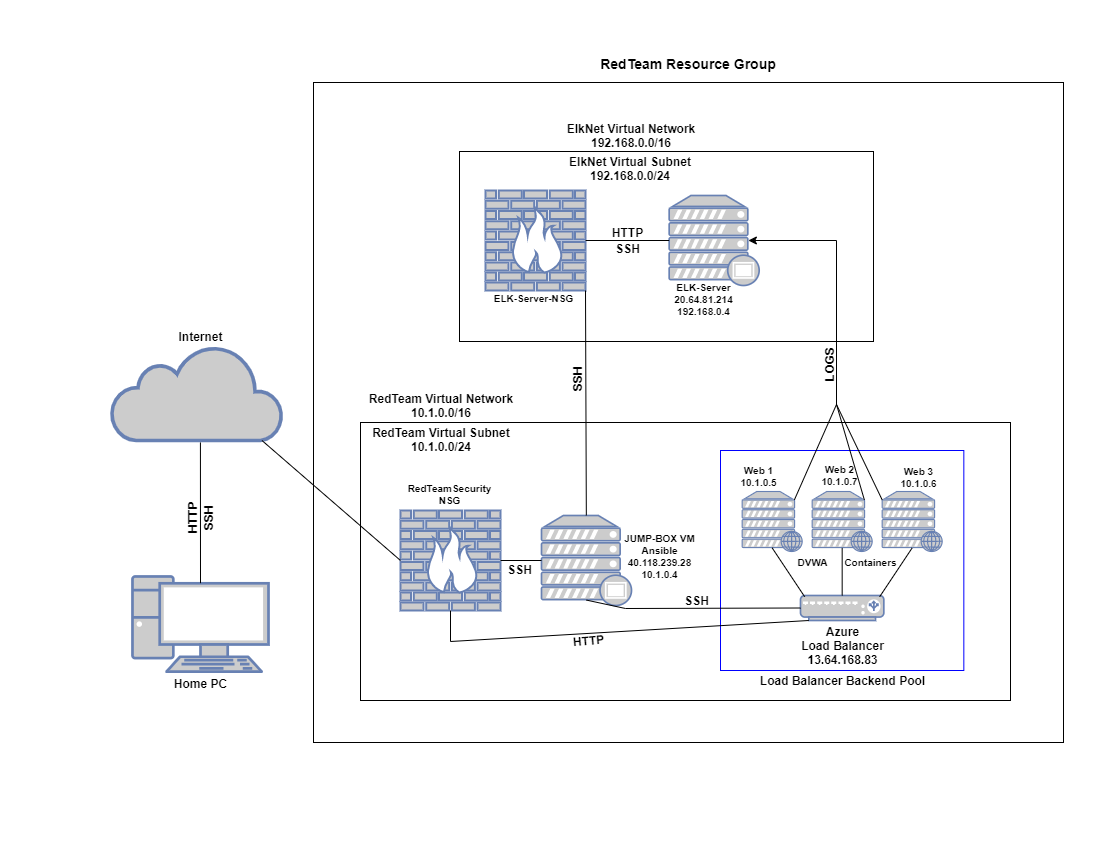

The diagram above was exported from draw.io. Its source (the exported page's mxGraphModel, read from the mxfile embedded in the PNG):
<mxGraphModel dx="1549" dy="814" grid="1" gridSize="1" guides="1" tooltips="1" connect="1" arrows="1" fold="1" page="1" pageScale="1" pageWidth="1100" pageHeight="850" math="0" shadow="0">
  <root>
    <mxCell id="0" />
    <mxCell id="1" parent="0" />
    <mxCell id="OOT3z2ukIU70jMnpCafb-56" value="" style="rounded=0;whiteSpace=wrap;html=1;" vertex="1" parent="1">
      <mxGeometry x="313" y="82" width="750" height="660" as="geometry" />
    </mxCell>
    <mxCell id="OOT3z2ukIU70jMnpCafb-57" value="" style="rounded=0;whiteSpace=wrap;html=1;" vertex="1" parent="1">
      <mxGeometry x="459" y="151" width="414" height="190" as="geometry" />
    </mxCell>
    <mxCell id="OOT3z2ukIU70jMnpCafb-42" value="" style="rounded=0;whiteSpace=wrap;html=1;" vertex="1" parent="1">
      <mxGeometry x="360" y="422" width="650" height="278" as="geometry" />
    </mxCell>
    <mxCell id="OOT3z2ukIU70jMnpCafb-15" value="" style="rounded=0;whiteSpace=wrap;html=1;strokeColor=#0000FF;" vertex="1" parent="1">
      <mxGeometry x="719.9999999999999" y="450" width="243.33" height="220" as="geometry" />
    </mxCell>
    <mxCell id="OOT3z2ukIU70jMnpCafb-3" value="" style="fontColor=#0066CC;verticalAlign=top;verticalLabelPosition=bottom;labelPosition=center;align=center;html=1;outlineConnect=0;fillColor=#CCCCCC;strokeColor=#6881B3;gradientColor=none;gradientDirection=north;strokeWidth=2;shape=mxgraph.networks.firewall;" vertex="1" parent="1">
      <mxGeometry x="400" y="510" width="100" height="100" as="geometry" />
    </mxCell>
    <mxCell id="OOT3z2ukIU70jMnpCafb-4" value="" style="fontColor=#0066CC;verticalAlign=top;verticalLabelPosition=bottom;labelPosition=center;align=center;html=1;outlineConnect=0;fillColor=#CCCCCC;strokeColor=#6881B3;gradientColor=none;gradientDirection=north;strokeWidth=2;shape=mxgraph.networks.load_balancer;" vertex="1" parent="1">
      <mxGeometry x="799.9999999999999" y="595" width="83.34" height="25" as="geometry" />
    </mxCell>
    <mxCell id="OOT3z2ukIU70jMnpCafb-6" value="" style="fontColor=#0066CC;verticalAlign=top;verticalLabelPosition=bottom;labelPosition=center;align=center;html=1;outlineConnect=0;fillColor=#CCCCCC;strokeColor=#6881B3;gradientColor=none;gradientDirection=north;strokeWidth=2;shape=mxgraph.networks.web_server;" vertex="1" parent="1">
      <mxGeometry x="741.67" y="491" width="60" height="60" as="geometry" />
    </mxCell>
    <mxCell id="OOT3z2ukIU70jMnpCafb-8" value="" style="fontColor=#0066CC;verticalAlign=top;verticalLabelPosition=bottom;labelPosition=center;align=center;html=1;outlineConnect=0;fillColor=#CCCCCC;strokeColor=#6881B3;gradientColor=none;gradientDirection=north;strokeWidth=2;shape=mxgraph.networks.web_server;" vertex="1" parent="1">
      <mxGeometry x="811.67" y="491" width="60" height="60" as="geometry" />
    </mxCell>
    <mxCell id="OOT3z2ukIU70jMnpCafb-9" value="" style="fontColor=#0066CC;verticalAlign=top;verticalLabelPosition=bottom;labelPosition=center;align=center;html=1;outlineConnect=0;fillColor=#CCCCCC;strokeColor=#6881B3;gradientColor=none;gradientDirection=north;strokeWidth=2;shape=mxgraph.networks.web_server;" vertex="1" parent="1">
      <mxGeometry x="881.67" y="491" width="60" height="60" as="geometry" />
    </mxCell>
    <mxCell id="OOT3z2ukIU70jMnpCafb-10" value="" style="fontColor=#0066CC;verticalAlign=top;verticalLabelPosition=bottom;labelPosition=center;align=center;html=1;outlineConnect=0;fillColor=#CCCCCC;strokeColor=#6881B3;gradientColor=none;gradientDirection=north;strokeWidth=2;shape=mxgraph.networks.proxy_server;" vertex="1" parent="1">
      <mxGeometry x="541" y="515" width="90" height="90" as="geometry" />
    </mxCell>
    <mxCell id="OOT3z2ukIU70jMnpCafb-11" value="" style="fontColor=#0066CC;verticalAlign=top;verticalLabelPosition=bottom;labelPosition=center;align=center;html=1;outlineConnect=0;fillColor=#CCCCCC;strokeColor=#6881B3;gradientColor=none;gradientDirection=north;strokeWidth=2;shape=mxgraph.networks.firewall;" vertex="1" parent="1">
      <mxGeometry x="485" y="190" width="100" height="100" as="geometry" />
    </mxCell>
    <mxCell id="OOT3z2ukIU70jMnpCafb-12" value="" style="fontColor=#0066CC;verticalAlign=top;verticalLabelPosition=bottom;labelPosition=center;align=center;html=1;outlineConnect=0;fillColor=#CCCCCC;strokeColor=#6881B3;gradientColor=none;gradientDirection=north;strokeWidth=2;shape=mxgraph.networks.proxy_server;" vertex="1" parent="1">
      <mxGeometry x="668.67" y="195" width="90" height="90" as="geometry" />
    </mxCell>
    <mxCell id="OOT3z2ukIU70jMnpCafb-14" value="" style="html=1;outlineConnect=0;fillColor=#CCCCCC;strokeColor=#6881B3;gradientColor=none;gradientDirection=north;strokeWidth=2;shape=mxgraph.networks.cloud;fontColor=#ffffff;" vertex="1" parent="1">
      <mxGeometry x="111" y="345" width="171" height="95" as="geometry" />
    </mxCell>
    <mxCell id="OOT3z2ukIU70jMnpCafb-16" value="Load Balancer Backend Pool" style="text;html=1;align=center;verticalAlign=middle;resizable=0;points=[];autosize=1;fontStyle=1" vertex="1" parent="1">
      <mxGeometry x="751.67" y="670" width="180" height="20" as="geometry" />
    </mxCell>
    <mxCell id="OOT3z2ukIU70jMnpCafb-17" value="Azure&lt;br&gt;Load Balancer&lt;br&gt;13.64.168.83" style="text;html=1;align=center;verticalAlign=middle;resizable=0;points=[];autosize=1;fontStyle=1" vertex="1" parent="1">
      <mxGeometry x="791.67" y="620" width="100" height="50" as="geometry" />
    </mxCell>
    <mxCell id="OOT3z2ukIU70jMnpCafb-18" value="Web 1&lt;br style=&quot;font-size: 10px;&quot;&gt;10.1.0.5" style="text;html=1;align=center;verticalAlign=middle;resizable=0;points=[];autosize=1;fontStyle=1;fontSize=10;" vertex="1" parent="1">
      <mxGeometry x="734" y="461" width="47" height="29" as="geometry" />
    </mxCell>
    <mxCell id="OOT3z2ukIU70jMnpCafb-19" value="Web 2&lt;br style=&quot;font-size: 10px;&quot;&gt;10.1.0.7" style="text;html=1;align=center;verticalAlign=middle;resizable=0;points=[];autosize=1;fontStyle=1;fontSize=10;" vertex="1" parent="1">
      <mxGeometry x="815" y="460" width="47" height="29" as="geometry" />
    </mxCell>
    <mxCell id="OOT3z2ukIU70jMnpCafb-20" value="Web 3&lt;br style=&quot;font-size: 10px;&quot;&gt;10.1.0.6" style="text;html=1;align=center;verticalAlign=middle;resizable=0;points=[];autosize=1;fontStyle=1;fontSize=10;" vertex="1" parent="1">
      <mxGeometry x="894.67" y="462" width="47" height="29" as="geometry" />
    </mxCell>
    <mxCell id="OOT3z2ukIU70jMnpCafb-21" value="DVWA" style="text;html=1;align=center;verticalAlign=middle;resizable=0;points=[];autosize=1;fontStyle=1;fontSize=10;" vertex="1" parent="1">
      <mxGeometry x="791.67" y="553" width="41" height="17" as="geometry" />
    </mxCell>
    <mxCell id="OOT3z2ukIU70jMnpCafb-22" value="Containers" style="text;html=1;align=center;verticalAlign=middle;resizable=0;points=[];autosize=1;fontStyle=1;fontSize=10;" vertex="1" parent="1">
      <mxGeometry x="838" y="553" width="63" height="17" as="geometry" />
    </mxCell>
    <mxCell id="OOT3z2ukIU70jMnpCafb-24" style="edgeStyle=none;rounded=0;orthogonalLoop=1;jettySize=auto;html=1;exitX=1;exitY=0.5;exitDx=0;exitDy=0;" edge="1" parent="1">
      <mxGeometry relative="1" as="geometry">
        <mxPoint x="1010" y="235" as="sourcePoint" />
        <mxPoint x="1010" y="235" as="targetPoint" />
      </mxGeometry>
    </mxCell>
    <mxCell id="OOT3z2ukIU70jMnpCafb-25" value="" style="endArrow=none;html=1;exitX=1;exitY=0.5;exitDx=0;exitDy=0;exitPerimeter=0;entryX=0;entryY=0.5;entryDx=0;entryDy=0;entryPerimeter=0;" edge="1" parent="1" source="OOT3z2ukIU70jMnpCafb-3" target="OOT3z2ukIU70jMnpCafb-10">
      <mxGeometry width="50" height="50" relative="1" as="geometry">
        <mxPoint x="510" y="560" as="sourcePoint" />
        <mxPoint x="560" y="510" as="targetPoint" />
      </mxGeometry>
    </mxCell>
    <mxCell id="OOT3z2ukIU70jMnpCafb-26" value="" style="endArrow=none;html=1;entryX=0.5;entryY=0.94;entryDx=0;entryDy=0;entryPerimeter=0;" edge="1" parent="1" target="OOT3z2ukIU70jMnpCafb-10">
      <mxGeometry width="50" height="50" relative="1" as="geometry">
        <mxPoint x="625" y="608" as="sourcePoint" />
        <mxPoint x="640" y="410" as="targetPoint" />
      </mxGeometry>
    </mxCell>
    <mxCell id="OOT3z2ukIU70jMnpCafb-27" value="" style="endArrow=none;html=1;entryX=0;entryY=0.5;entryDx=0;entryDy=0;entryPerimeter=0;" edge="1" parent="1" target="OOT3z2ukIU70jMnpCafb-4">
      <mxGeometry width="50" height="50" relative="1" as="geometry">
        <mxPoint x="625" y="608" as="sourcePoint" />
        <mxPoint x="705" y="605" as="targetPoint" />
      </mxGeometry>
    </mxCell>
    <mxCell id="OOT3z2ukIU70jMnpCafb-28" value="" style="endArrow=none;html=1;fontSize=10;entryX=0.5;entryY=0.94;entryDx=0;entryDy=0;entryPerimeter=0;exitX=0.05;exitY=0.05;exitDx=0;exitDy=0;exitPerimeter=0;" edge="1" parent="1" source="OOT3z2ukIU70jMnpCafb-4" target="OOT3z2ukIU70jMnpCafb-6">
      <mxGeometry width="50" height="50" relative="1" as="geometry">
        <mxPoint x="727" y="624" as="sourcePoint" />
        <mxPoint x="777" y="574" as="targetPoint" />
      </mxGeometry>
    </mxCell>
    <mxCell id="OOT3z2ukIU70jMnpCafb-29" value="" style="endArrow=none;html=1;fontSize=10;entryX=0.5;entryY=0.94;entryDx=0;entryDy=0;entryPerimeter=0;exitX=0.5;exitY=0;exitDx=0;exitDy=0;exitPerimeter=0;" edge="1" parent="1" source="OOT3z2ukIU70jMnpCafb-4" target="OOT3z2ukIU70jMnpCafb-8">
      <mxGeometry width="50" height="50" relative="1" as="geometry">
        <mxPoint x="727" y="624" as="sourcePoint" />
        <mxPoint x="777" y="574" as="targetPoint" />
      </mxGeometry>
    </mxCell>
    <mxCell id="OOT3z2ukIU70jMnpCafb-30" value="" style="endArrow=none;html=1;fontSize=10;entryX=0.5;entryY=0.94;entryDx=0;entryDy=0;entryPerimeter=0;exitX=0.95;exitY=0.05;exitDx=0;exitDy=0;exitPerimeter=0;" edge="1" parent="1" source="OOT3z2ukIU70jMnpCafb-4" target="OOT3z2ukIU70jMnpCafb-9">
      <mxGeometry width="50" height="50" relative="1" as="geometry">
        <mxPoint x="727" y="624" as="sourcePoint" />
        <mxPoint x="777" y="574" as="targetPoint" />
      </mxGeometry>
    </mxCell>
    <mxCell id="OOT3z2ukIU70jMnpCafb-31" value="" style="endArrow=none;html=1;fontSize=10;exitX=0.87;exitY=0.14;exitDx=0;exitDy=0;exitPerimeter=0;" edge="1" parent="1" source="OOT3z2ukIU70jMnpCafb-6">
      <mxGeometry width="50" height="50" relative="1" as="geometry">
        <mxPoint x="786" y="454" as="sourcePoint" />
        <mxPoint x="836" y="404" as="targetPoint" />
      </mxGeometry>
    </mxCell>
    <mxCell id="OOT3z2ukIU70jMnpCafb-32" value="" style="endArrow=none;html=1;fontSize=10;exitX=0.87;exitY=0.14;exitDx=0;exitDy=0;exitPerimeter=0;" edge="1" parent="1" source="OOT3z2ukIU70jMnpCafb-8">
      <mxGeometry width="50" height="50" relative="1" as="geometry">
        <mxPoint x="669" y="406" as="sourcePoint" />
        <mxPoint x="836" y="404" as="targetPoint" />
      </mxGeometry>
    </mxCell>
    <mxCell id="OOT3z2ukIU70jMnpCafb-33" value="" style="endArrow=none;html=1;fontSize=10;exitX=0;exitY=0.14;exitDx=0;exitDy=0;exitPerimeter=0;" edge="1" parent="1" source="OOT3z2ukIU70jMnpCafb-9">
      <mxGeometry width="50" height="50" relative="1" as="geometry">
        <mxPoint x="669" y="406" as="sourcePoint" />
        <mxPoint x="836" y="404" as="targetPoint" />
      </mxGeometry>
    </mxCell>
    <mxCell id="OOT3z2ukIU70jMnpCafb-34" value="" style="endArrow=none;html=1;fontSize=10;" edge="1" parent="1">
      <mxGeometry width="50" height="50" relative="1" as="geometry">
        <mxPoint x="836" y="405" as="sourcePoint" />
        <mxPoint x="836" y="240" as="targetPoint" />
      </mxGeometry>
    </mxCell>
    <mxCell id="OOT3z2ukIU70jMnpCafb-37" value="" style="endArrow=none;html=1;fontSize=10;entryX=0;entryY=0.5;entryDx=0;entryDy=0;entryPerimeter=0;exitX=1;exitY=0.5;exitDx=0;exitDy=0;exitPerimeter=0;" edge="1" parent="1" source="OOT3z2ukIU70jMnpCafb-11" target="OOT3z2ukIU70jMnpCafb-12">
      <mxGeometry width="50" height="50" relative="1" as="geometry">
        <mxPoint x="537" y="315" as="sourcePoint" />
        <mxPoint x="587" y="265" as="targetPoint" />
      </mxGeometry>
    </mxCell>
    <mxCell id="OOT3z2ukIU70jMnpCafb-39" value="" style="endArrow=none;html=1;fontSize=10;exitX=0.5;exitY=1;exitDx=0;exitDy=0;exitPerimeter=0;" edge="1" parent="1" source="OOT3z2ukIU70jMnpCafb-3">
      <mxGeometry width="50" height="50" relative="1" as="geometry">
        <mxPoint x="567" y="674" as="sourcePoint" />
        <mxPoint x="450" y="641" as="targetPoint" />
      </mxGeometry>
    </mxCell>
    <mxCell id="OOT3z2ukIU70jMnpCafb-40" value="" style="endArrow=none;html=1;fontSize=10;entryX=0.1;entryY=1;entryDx=0;entryDy=0;entryPerimeter=0;" edge="1" parent="1" target="OOT3z2ukIU70jMnpCafb-4">
      <mxGeometry width="50" height="50" relative="1" as="geometry">
        <mxPoint x="450" y="641" as="sourcePoint" />
        <mxPoint x="523" y="605" as="targetPoint" />
      </mxGeometry>
    </mxCell>
    <mxCell id="OOT3z2ukIU70jMnpCafb-43" value="" style="fontColor=#0066CC;verticalAlign=top;verticalLabelPosition=bottom;labelPosition=center;align=center;html=1;outlineConnect=0;fillColor=#CCCCCC;strokeColor=#6881B3;gradientColor=none;gradientDirection=north;strokeWidth=2;shape=mxgraph.networks.pc;" vertex="1" parent="1">
      <mxGeometry x="132" y="576" width="136" height="95.2" as="geometry" />
    </mxCell>
    <mxCell id="OOT3z2ukIU70jMnpCafb-44" value="RedTeam Resource Group" style="text;html=1;strokeColor=none;fillColor=none;align=center;verticalAlign=middle;whiteSpace=wrap;rounded=0;fontStyle=1;fontSize=14;" vertex="1" parent="1">
      <mxGeometry x="595.0000000000001" y="53" width="186" height="20" as="geometry" />
    </mxCell>
    <mxCell id="OOT3z2ukIU70jMnpCafb-45" value="RedTeam Virtual Network&lt;br&gt;10.1.0.0/16" style="text;html=1;strokeColor=none;fillColor=none;align=center;verticalAlign=middle;whiteSpace=wrap;rounded=0;fontStyle=1" vertex="1" parent="1">
      <mxGeometry x="361.00000000000006" y="395" width="160" height="20" as="geometry" />
    </mxCell>
    <mxCell id="OOT3z2ukIU70jMnpCafb-46" value="RedTeam Virtual Subnet&lt;br&gt;10.1.0.0/24" style="text;html=1;strokeColor=none;fillColor=none;align=center;verticalAlign=middle;whiteSpace=wrap;rounded=0;fontStyle=1" vertex="1" parent="1">
      <mxGeometry x="366" y="429" width="150" height="20" as="geometry" />
    </mxCell>
    <mxCell id="OOT3z2ukIU70jMnpCafb-47" value="ElkNet Virtual Network&lt;br&gt;192.168.0.0/16" style="text;html=1;strokeColor=none;fillColor=none;align=center;verticalAlign=middle;whiteSpace=wrap;rounded=0;fontStyle=1" vertex="1" parent="1">
      <mxGeometry x="551" y="125" width="160" height="20" as="geometry" />
    </mxCell>
    <mxCell id="OOT3z2ukIU70jMnpCafb-48" value="ElkNet Virtual Subnet&lt;br&gt;192.168.0.0/24" style="text;html=1;strokeColor=none;fillColor=none;align=center;verticalAlign=middle;whiteSpace=wrap;rounded=0;fontStyle=1" vertex="1" parent="1">
      <mxGeometry x="555" y="158" width="150" height="20" as="geometry" />
    </mxCell>
    <mxCell id="OOT3z2ukIU70jMnpCafb-50" value="JUMP-BOX VM&lt;br style=&quot;font-size: 10px&quot;&gt;Ansible&lt;br&gt;40.118.239.28&lt;br&gt;10.1.0.4" style="text;html=1;align=center;verticalAlign=middle;resizable=0;points=[];autosize=1;fontStyle=1;fontSize=10;" vertex="1" parent="1">
      <mxGeometry x="618" y="529" width="82" height="53" as="geometry" />
    </mxCell>
    <mxCell id="OOT3z2ukIU70jMnpCafb-52" value="ELK-Server&lt;br&gt;20.64.81.214&lt;br&gt;192.168.0.4" style="text;html=1;align=center;verticalAlign=middle;resizable=0;points=[];autosize=1;fontStyle=1;fontSize=10;" vertex="1" parent="1">
      <mxGeometry x="668.67" y="278" width="69" height="41" as="geometry" />
    </mxCell>
    <mxCell id="OOT3z2ukIU70jMnpCafb-53" value="RedTeamSecurity&lt;br&gt;NSG" style="text;html=1;align=center;verticalAlign=middle;resizable=0;points=[];autosize=1;fontStyle=1;fontSize=10;" vertex="1" parent="1">
      <mxGeometry x="400.99999999999994" y="479" width="95" height="29" as="geometry" />
    </mxCell>
    <mxCell id="OOT3z2ukIU70jMnpCafb-54" value="ELK-Server-NSG" style="text;html=1;align=center;verticalAlign=middle;resizable=0;points=[];autosize=1;fontStyle=1;fontSize=10;" vertex="1" parent="1">
      <mxGeometry x="487.99999999999994" y="289" width="90" height="17" as="geometry" />
    </mxCell>
    <mxCell id="OOT3z2ukIU70jMnpCafb-58" value="" style="endArrow=none;html=1;fontSize=10;entryX=0.52;entryY=1.021;entryDx=0;entryDy=0;entryPerimeter=0;exitX=0.5;exitY=0.07;exitDx=0;exitDy=0;exitPerimeter=0;" edge="1" parent="1" source="OOT3z2ukIU70jMnpCafb-43" target="OOT3z2ukIU70jMnpCafb-14">
      <mxGeometry width="50" height="50" relative="1" as="geometry">
        <mxPoint x="150" y="527" as="sourcePoint" />
        <mxPoint x="200" y="477" as="targetPoint" />
      </mxGeometry>
    </mxCell>
    <mxCell id="OOT3z2ukIU70jMnpCafb-60" value="" style="endArrow=none;html=1;fontSize=10;entryX=0.88;entryY=1;entryDx=0;entryDy=0;entryPerimeter=0;exitX=0;exitY=0.5;exitDx=0;exitDy=0;exitPerimeter=0;" edge="1" parent="1" source="OOT3z2ukIU70jMnpCafb-3" target="OOT3z2ukIU70jMnpCafb-14">
      <mxGeometry width="50" height="50" relative="1" as="geometry">
        <mxPoint x="237" y="525" as="sourcePoint" />
        <mxPoint x="287" y="475" as="targetPoint" />
      </mxGeometry>
    </mxCell>
    <mxCell id="OOT3z2ukIU70jMnpCafb-61" value="" style="endArrow=none;html=1;fontSize=10;entryX=1;entryY=1;entryDx=0;entryDy=0;entryPerimeter=0;" edge="1" parent="1" source="OOT3z2ukIU70jMnpCafb-10" target="OOT3z2ukIU70jMnpCafb-11">
      <mxGeometry width="50" height="50" relative="1" as="geometry">
        <mxPoint x="581" y="410" as="sourcePoint" />
        <mxPoint x="631" y="360" as="targetPoint" />
      </mxGeometry>
    </mxCell>
    <mxCell id="OOT3z2ukIU70jMnpCafb-62" value="SSH" style="text;html=1;align=center;verticalAlign=middle;resizable=0;points=[];autosize=1;fontStyle=1;rotation=-90;" vertex="1" parent="1">
      <mxGeometry x="188" y="508" width="40" height="20" as="geometry" />
    </mxCell>
    <mxCell id="OOT3z2ukIU70jMnpCafb-63" value="HTTP" style="text;html=1;align=center;verticalAlign=middle;resizable=0;points=[];autosize=1;fontStyle=1;rotation=-90;" vertex="1" parent="1">
      <mxGeometry x="170" y="508" width="42" height="19" as="geometry" />
    </mxCell>
    <mxCell id="OOT3z2ukIU70jMnpCafb-65" value="SSH" style="text;html=1;align=center;verticalAlign=middle;resizable=0;points=[];autosize=1;fontStyle=1" vertex="1" parent="1">
      <mxGeometry x="499" y="559" width="40" height="20" as="geometry" />
    </mxCell>
    <mxCell id="OOT3z2ukIU70jMnpCafb-66" value="SSH" style="text;html=1;align=center;verticalAlign=middle;resizable=0;points=[];autosize=1;fontStyle=1" vertex="1" parent="1">
      <mxGeometry x="676" y="590" width="40" height="20" as="geometry" />
    </mxCell>
    <mxCell id="OOT3z2ukIU70jMnpCafb-68" value="SSH" style="text;html=1;align=center;verticalAlign=middle;resizable=0;points=[];autosize=1;fontStyle=1;rotation=-90;" vertex="1" parent="1">
      <mxGeometry x="557" y="369" width="40" height="20" as="geometry" />
    </mxCell>
    <mxCell id="OOT3z2ukIU70jMnpCafb-69" value="HTTP" style="text;html=1;align=center;verticalAlign=middle;resizable=0;points=[];autosize=1;fontStyle=1;rotation=-5;" vertex="1" parent="1">
      <mxGeometry x="567" y="630" width="42" height="19" as="geometry" />
    </mxCell>
    <mxCell id="OOT3z2ukIU70jMnpCafb-70" value="SSH" style="text;html=1;align=center;verticalAlign=middle;resizable=0;points=[];autosize=1;fontStyle=1" vertex="1" parent="1">
      <mxGeometry x="607" y="238" width="40" height="20" as="geometry" />
    </mxCell>
    <mxCell id="OOT3z2ukIU70jMnpCafb-71" value="HTTP" style="text;html=1;align=center;verticalAlign=middle;resizable=0;points=[];autosize=1;fontStyle=1" vertex="1" parent="1">
      <mxGeometry x="606" y="222" width="42" height="19" as="geometry" />
    </mxCell>
    <mxCell id="OOT3z2ukIU70jMnpCafb-72" value="" style="endArrow=classic;html=1;fontSize=10;entryX=0.88;entryY=0.5;entryDx=0;entryDy=0;entryPerimeter=0;" edge="1" parent="1" target="OOT3z2ukIU70jMnpCafb-12">
      <mxGeometry width="50" height="50" relative="1" as="geometry">
        <mxPoint x="836" y="240" as="sourcePoint" />
        <mxPoint x="601" y="277" as="targetPoint" />
      </mxGeometry>
    </mxCell>
    <mxCell id="OOT3z2ukIU70jMnpCafb-73" value="LOGS" style="text;html=1;align=center;verticalAlign=middle;resizable=0;points=[];autosize=1;fontStyle=1;rotation=-90;" vertex="1" parent="1">
      <mxGeometry x="806" y="355" width="45" height="19" as="geometry" />
    </mxCell>
    <mxCell id="OOT3z2ukIU70jMnpCafb-74" value="Home PC" style="text;html=1;align=center;verticalAlign=middle;resizable=0;points=[];autosize=1;fontStyle=1" vertex="1" parent="1">
      <mxGeometry x="168" y="673" width="64" height="19" as="geometry" />
    </mxCell>
    <mxCell id="OOT3z2ukIU70jMnpCafb-75" value="Internet" style="text;html=1;align=center;verticalAlign=middle;resizable=0;points=[];autosize=1;fontStyle=1" vertex="1" parent="1">
      <mxGeometry x="172" y="326" width="55" height="19" as="geometry" />
    </mxCell>
  </root>
</mxGraphModel>